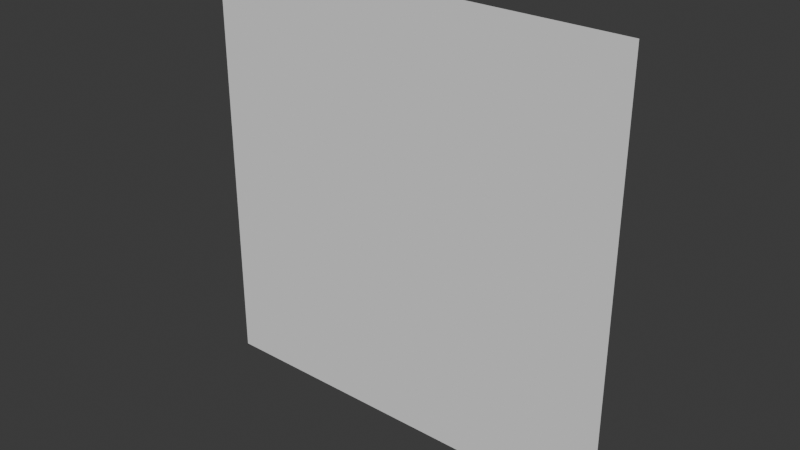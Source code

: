 # Source: finish.blend  (saved by Blender 4.4.32; exported with 4.5.12 LTS)
import bpy
from mathutils import Matrix  # noqa: F401  (used for matrix-valued properties, if any)

bpy.ops.wm.read_factory_settings(use_empty=True)
scene = bpy.context.scene
scene.name = 'Scene'

# ---- world
world_world = bpy.data.worlds.new('World'); scene.world = world_world
world_world.use_nodes = True; world_world.node_tree.nodes.clear()
_N = world_world.node_tree.nodes; _L = world_world.node_tree.links
n0 = _N.new('ShaderNodeOutputWorld'); n0.name = 'World Output'; n0.location = (300, 300)
n1 = _N.new('ShaderNodeBackground'); n1.name = 'Background'; n1.location = (10, 300)
n1.inputs[0].default_value = (0.05088, 0.05088, 0.05088, 1.0)
_L.new(n1.outputs[0], n0.inputs[0])
n0.is_active_output = True
world_world.color = (0.05088, 0.05088, 0.05088)
world_world.sun_shadow_jitter_overblur = 0.0

# ---- meshes
me_plane = bpy.data.meshes.new('Plane')
me_plane.from_pydata([(-11.84, -11.84, 0.0), (11.84, -11.84, 0.0), (-11.84, 11.84, 0.0), (11.84, 11.84, 0.0)], [], [(0, 1, 3, 2)])
_uv = me_plane.uv_layers.new(name='UVMap')
_uv.uv.foreach_set('vector', [0.0, 0.0, 1.0, 0.0, 1.0, 1.0, 0.0, 1.0])
me_plane.update()

# ---- objects
ob_plane_003 = bpy.data.objects.new('Plane.003', me_plane)

# ---- transforms, parenting, visibility, modifiers, constraints
ob_plane_003.location = (0.0, 9.0, 0.0)
ob_plane_003.rotation_euler = (1.571, 0.0, 0.0)

# ---- collection membership
scene.collection.objects.link(ob_plane_003)

# ---- scene / render settings (as saved in the file)
scene.frame_start = 1; scene.frame_end = 250; scene.frame_set(237)
scene.render.engine = 'BLENDER_EEVEE_NEXT'
bpy.context.view_layer.update()

# ---- added for rendering (the .blend has no active camera and no usable light): camera, sun
cam_auto = bpy.data.cameras.new('AutoCamera')
cam_auto.lens = 50.0
cam_auto.sensor_width = 36.0
cam_auto.clip_end = 1000.0
ob_auto_camera = bpy.data.objects.new('AutoCamera', cam_auto)
scene.collection.objects.link(ob_auto_camera)
ob_auto_camera.location = (30.9845, -28.1814, 24.7876)
ob_auto_camera.rotation_euler = (1.09748, -7.21219e-08, 0.694738)
scene.camera = ob_auto_camera
light_auto_sun = bpy.data.lights.new('AutoSun', 'SUN')
light_auto_sun.energy = 3.0
light_auto_sun.angle = 0.0523599
ob_auto_sun = bpy.data.objects.new('AutoSun', light_auto_sun)
scene.collection.objects.link(ob_auto_sun)
ob_auto_sun.rotation_euler = (0.872665, 0.174533, 0.523599)
bpy.context.view_layer.update()
